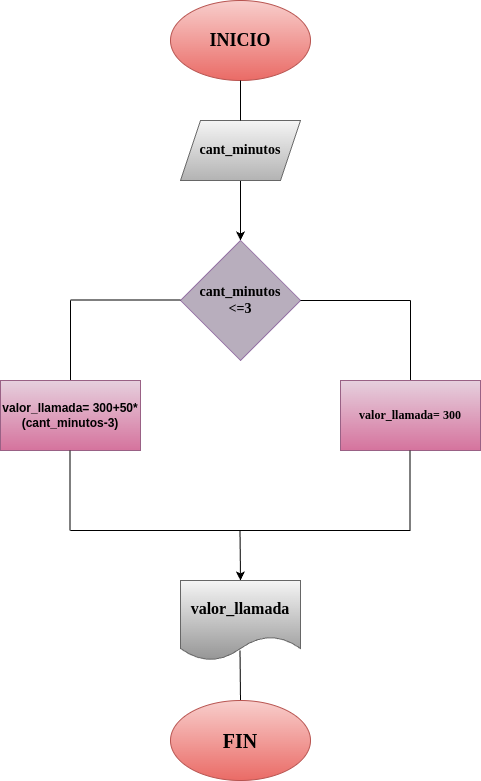

The diagram above was exported from draw.io. Its source (the exported page's mxGraphModel, read from the mxfile embedded in the PNG):
<mxGraphModel dx="576" dy="461" grid="1" gridSize="10" guides="1" tooltips="1" connect="1" arrows="1" fold="1" page="1" pageScale="1" pageWidth="827" pageHeight="1169" math="0" shadow="0">
  <root>
    <mxCell id="0" />
    <mxCell id="1" parent="0" />
    <mxCell id="4" value="INICIO" style="ellipse;whiteSpace=wrap;html=1;fontStyle=1;fontFamily=Verdana;fillColor=#f8cecc;gradientColor=#ea6b66;strokeColor=#b85450;fontColor=#000000;fontSize=18;" vertex="1" parent="1">
      <mxGeometry x="220" y="20" width="140" height="80" as="geometry" />
    </mxCell>
    <mxCell id="10" value="" style="edgeStyle=none;html=1;" edge="1" parent="1" source="5" target="9">
      <mxGeometry relative="1" as="geometry" />
    </mxCell>
    <mxCell id="5" value="cant_minutos" style="shape=parallelogram;perimeter=parallelogramPerimeter;whiteSpace=wrap;html=1;fixedSize=1;fillColor=#f5f5f5;gradientColor=#b3b3b3;strokeColor=#666666;fontFamily=Verdana;fontStyle=1;fontSize=14;fontColor=#000000;" vertex="1" parent="1">
      <mxGeometry x="230" y="140" width="120" height="60" as="geometry" />
    </mxCell>
    <mxCell id="8" value="" style="endArrow=none;html=1;exitX=0.5;exitY=0;exitDx=0;exitDy=0;entryX=0.5;entryY=1;entryDx=0;entryDy=0;fontColor=#1A1A1A;" edge="1" parent="1" source="5" target="4">
      <mxGeometry width="50" height="50" relative="1" as="geometry">
        <mxPoint x="260" y="150" as="sourcePoint" />
        <mxPoint x="310" y="100" as="targetPoint" />
      </mxGeometry>
    </mxCell>
    <mxCell id="9" value="&lt;font style=&quot;font-size: 14px;&quot; face=&quot;Verdana&quot; color=&quot;#000000&quot;&gt;&lt;b&gt;cant_minutos&lt;br&gt;&amp;lt;=3&lt;/b&gt;&lt;/font&gt;" style="rhombus;whiteSpace=wrap;html=1;fillColor=#B8AEBD;strokeColor=#9673a6;" vertex="1" parent="1">
      <mxGeometry x="230" y="260" width="120" height="120" as="geometry" />
    </mxCell>
    <mxCell id="11" value="" style="endArrow=none;html=1;" edge="1" parent="1">
      <mxGeometry width="50" height="50" relative="1" as="geometry">
        <mxPoint x="350" y="320" as="sourcePoint" />
        <mxPoint x="460" y="320" as="targetPoint" />
      </mxGeometry>
    </mxCell>
    <mxCell id="12" value="" style="endArrow=none;html=1;" edge="1" parent="1">
      <mxGeometry width="50" height="50" relative="1" as="geometry">
        <mxPoint x="460" y="400" as="sourcePoint" />
        <mxPoint x="460" y="320" as="targetPoint" />
      </mxGeometry>
    </mxCell>
    <mxCell id="14" value="" style="endArrow=none;html=1;" edge="1" parent="1">
      <mxGeometry width="50" height="50" relative="1" as="geometry">
        <mxPoint x="120" y="319.5" as="sourcePoint" />
        <mxPoint x="230" y="319.5" as="targetPoint" />
      </mxGeometry>
    </mxCell>
    <mxCell id="15" value="" style="endArrow=none;html=1;" edge="1" parent="1">
      <mxGeometry width="50" height="50" relative="1" as="geometry">
        <mxPoint x="120" y="400" as="sourcePoint" />
        <mxPoint x="120" y="320" as="targetPoint" />
      </mxGeometry>
    </mxCell>
    <mxCell id="16" value="valor_llamada= 300" style="rounded=0;whiteSpace=wrap;html=1;fillColor=#e6d0de;gradientColor=#d5739d;strokeColor=#996185;fontStyle=1;fontFamily=Verdana;fontColor=#000000;" vertex="1" parent="1">
      <mxGeometry x="390" y="400" width="140" height="70" as="geometry" />
    </mxCell>
    <mxCell id="18" value="valor_llamada= 300+50*(cant_minutos-3)" style="rounded=0;whiteSpace=wrap;html=1;fillColor=#e6d0de;gradientColor=#d5739d;strokeColor=#996185;fontStyle=1;fontColor=#000000;" vertex="1" parent="1">
      <mxGeometry x="50" y="400" width="140" height="70" as="geometry" />
    </mxCell>
    <mxCell id="19" value="" style="endArrow=none;html=1;" edge="1" parent="1">
      <mxGeometry width="50" height="50" relative="1" as="geometry">
        <mxPoint x="119.5" y="550" as="sourcePoint" />
        <mxPoint x="119.5" y="470" as="targetPoint" />
      </mxGeometry>
    </mxCell>
    <mxCell id="20" value="" style="endArrow=none;html=1;" edge="1" parent="1">
      <mxGeometry width="50" height="50" relative="1" as="geometry">
        <mxPoint x="459.5" y="550" as="sourcePoint" />
        <mxPoint x="459.5" y="470" as="targetPoint" />
      </mxGeometry>
    </mxCell>
    <mxCell id="21" value="" style="endArrow=none;html=1;" edge="1" parent="1">
      <mxGeometry width="50" height="50" relative="1" as="geometry">
        <mxPoint x="120" y="550" as="sourcePoint" />
        <mxPoint x="460" y="550" as="targetPoint" />
        <Array as="points">
          <mxPoint x="290" y="550" />
        </Array>
      </mxGeometry>
    </mxCell>
    <mxCell id="22" value="" style="endArrow=classic;html=1;" edge="1" parent="1">
      <mxGeometry width="50" height="50" relative="1" as="geometry">
        <mxPoint x="289.5" y="550" as="sourcePoint" />
        <mxPoint x="290" y="600" as="targetPoint" />
      </mxGeometry>
    </mxCell>
    <mxCell id="23" value="valor_llamada" style="shape=document;whiteSpace=wrap;html=1;boundedLbl=1;fillColor=#f5f5f5;gradientColor=#969696;strokeColor=#666666;fontFamily=Verdana;fontStyle=1;fontColor=#000000;fontSize=16;" vertex="1" parent="1">
      <mxGeometry x="230" y="600" width="120" height="80" as="geometry" />
    </mxCell>
    <mxCell id="24" value="" style="endArrow=none;html=1;" edge="1" parent="1">
      <mxGeometry width="50" height="50" relative="1" as="geometry">
        <mxPoint x="290" y="720" as="sourcePoint" />
        <mxPoint x="289.5" y="670" as="targetPoint" />
      </mxGeometry>
    </mxCell>
    <mxCell id="26" value="FIN" style="ellipse;whiteSpace=wrap;html=1;fillColor=#f8cecc;gradientColor=#ea6b66;strokeColor=#b85450;fontStyle=1;fontFamily=Verdana;fontSize=20;fontColor=#000000;" vertex="1" parent="1">
      <mxGeometry x="220" y="720" width="140" height="80" as="geometry" />
    </mxCell>
  </root>
</mxGraphModel>